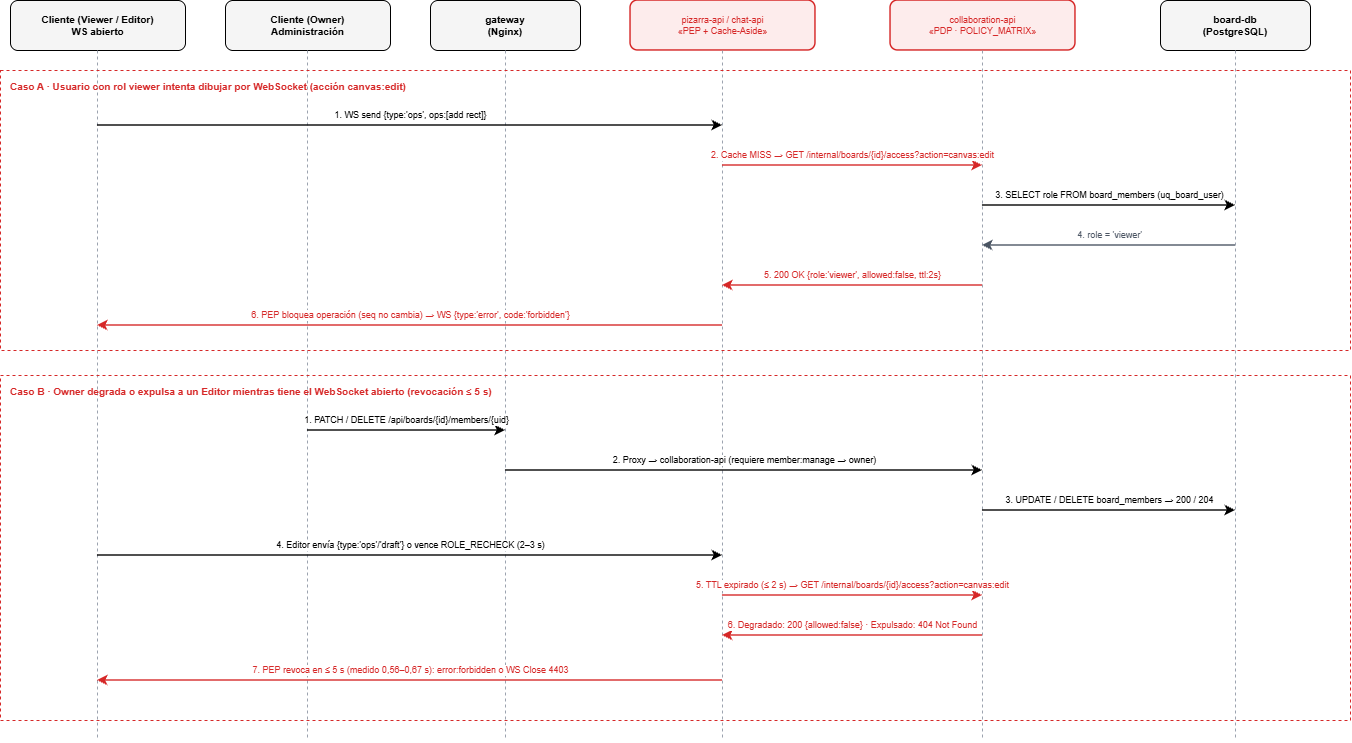

The diagram above was exported from draw.io. Its source (the exported page's mxGraphModel, read from the mxfile embedded in the PNG):
<mxGraphModel dx="1792" dy="985" grid="1" gridSize="10" guides="1" tooltips="1" connect="1" arrows="1" fold="1" page="1" pageScale="1" pageWidth="1420" pageHeight="800" math="0" shadow="0">
  <root>
    <mxCell id="0" />
    <mxCell id="1" parent="0" />
    <mxCell id="p-viewer" parent="1" style="rounded=1;whiteSpace=wrap;html=1;fillColor=#F5F5F5;strokeColor=#000000;fontSize=10;fontStyle=1;align=center;verticalAlign=middle;" value="Cliente (Viewer / Editor)&lt;br&gt;WS abierto" vertex="1">
      <mxGeometry height="50" width="175" x="30" y="20" as="geometry" />
    </mxCell>
    <mxCell id="p-viewer-line" edge="1" parent="1" style="endArrow=none;html=1;dashed=1;strokeColor=#9CA3AF;" value="">
      <mxGeometry relative="1" as="geometry">
        <mxPoint x="117" y="70" as="sourcePoint" />
        <mxPoint x="117" y="760" as="targetPoint" />
      </mxGeometry>
    </mxCell>
    <mxCell id="p-owner" parent="1" style="rounded=1;whiteSpace=wrap;html=1;fillColor=#F5F5F5;strokeColor=#000000;fontSize=10;fontStyle=1;align=center;verticalAlign=middle;" value="Cliente (Owner)&lt;br&gt;Administración" vertex="1">
      <mxGeometry height="50" width="165" x="245" y="20" as="geometry" />
    </mxCell>
    <mxCell id="p-owner-line" edge="1" parent="1" style="endArrow=none;html=1;dashed=1;strokeColor=#9CA3AF;" value="">
      <mxGeometry relative="1" as="geometry">
        <mxPoint x="327" y="70" as="sourcePoint" />
        <mxPoint x="327" y="760" as="targetPoint" />
      </mxGeometry>
    </mxCell>
    <mxCell id="p-gw" parent="1" style="rounded=1;whiteSpace=wrap;html=1;fillColor=#F5F5F5;strokeColor=#000000;fontSize=10;fontStyle=1;align=center;verticalAlign=middle;" value="gateway&lt;br&gt;(Nginx)" vertex="1">
      <mxGeometry height="50" width="150" x="450" y="20" as="geometry" />
    </mxCell>
    <mxCell id="p-gw-line" edge="1" parent="1" style="endArrow=none;html=1;dashed=1;strokeColor=#9CA3AF;" value="">
      <mxGeometry relative="1" as="geometry">
        <mxPoint x="525" y="70" as="sourcePoint" />
        <mxPoint x="525" y="760" as="targetPoint" />
      </mxGeometry>
    </mxCell>
    <mxCell id="p-pep" parent="1" style="rounded=1;html=1;whiteSpace=wrap;fillColor=#FDECEC;strokeColor=#D62828;fontColor=#D62828;fontFamily=Helvetica;fontSize=9;align=center;verticalAlign=middle;strokeWidth=1.5;" value="pizarra-api / chat-api&lt;br&gt;«PEP + Cache-Aside»" vertex="1">
      <mxGeometry height="50" width="185" x="650" y="20" as="geometry" />
    </mxCell>
    <mxCell id="p-pep-line" edge="1" parent="1" style="endArrow=none;html=1;dashed=1;strokeColor=#9CA3AF;" value="">
      <mxGeometry relative="1" as="geometry">
        <mxPoint x="742" y="70" as="sourcePoint" />
        <mxPoint x="742" y="760" as="targetPoint" />
      </mxGeometry>
    </mxCell>
    <mxCell id="p-pdp" parent="1" style="rounded=1;html=1;whiteSpace=wrap;fillColor=#FDECEC;strokeColor=#D62828;fontColor=#D62828;fontFamily=Helvetica;fontSize=9;align=center;verticalAlign=middle;strokeWidth=1.5;" value="collaboration-api&lt;br&gt;«PDP · POLICY_MATRIX»" vertex="1">
      <mxGeometry height="50" width="185" x="910" y="20" as="geometry" />
    </mxCell>
    <mxCell id="p-pdp-line" edge="1" parent="1" style="endArrow=none;html=1;dashed=1;strokeColor=#9CA3AF;" value="">
      <mxGeometry relative="1" as="geometry">
        <mxPoint x="1002" y="70" as="sourcePoint" />
        <mxPoint x="1002" y="760" as="targetPoint" />
      </mxGeometry>
    </mxCell>
    <mxCell id="p-db" parent="1" style="rounded=1;whiteSpace=wrap;html=1;fillColor=#F5F5F5;strokeColor=#000000;fontSize=10;fontStyle=1;align=center;verticalAlign=middle;" value="board-db&lt;br&gt;(PostgreSQL)" vertex="1">
      <mxGeometry height="50" width="150" x="1180" y="20" as="geometry" />
    </mxCell>
    <mxCell id="p-db-line" edge="1" parent="1" style="endArrow=none;html=1;dashed=1;strokeColor=#9CA3AF;" value="">
      <mxGeometry relative="1" as="geometry">
        <mxPoint x="1255" y="70" as="sourcePoint" />
        <mxPoint x="1255" y="760" as="targetPoint" />
      </mxGeometry>
    </mxCell>
    <mxCell id="seq-frame-a" parent="1" style="rounded=0;html=1;whiteSpace=wrap;fillColor=none;strokeColor=#D62828;align=left;verticalAlign=top;spacingLeft=8;spacingTop=4;fontSize=10;fontColor=#D62828;dashed=1;" value="&lt;b&gt;Caso A · Usuario con rol viewer intenta dibujar por WebSocket (acción canvas:edit)&lt;/b&gt;" vertex="1">
      <mxGeometry height="280" width="1350" x="20" y="90" as="geometry" />
    </mxCell>
    <mxCell id="seq-a-1" edge="1" parent="1" style="endArrow=classic;html=1;strokeColor=#000000;strokeWidth=1.5;" value="">
      <mxGeometry relative="1" as="geometry">
        <mxPoint x="117" y="145" as="sourcePoint" />
        <mxPoint x="742" y="145" as="targetPoint" />
      </mxGeometry>
    </mxCell>
    <mxCell id="seq-a-lbl-1" parent="1" style="text;html=1;align=center;verticalAlign=middle;fontSize=9;fontColor=#000000;labelBackgroundColor=#FFFFFF;" value="1. WS send {type:'ops', ops:[add rect]}" vertex="1">
      <mxGeometry height="16" width="605" x="127" y="127" as="geometry" />
    </mxCell>
    <mxCell id="seq-a-2" edge="1" parent="1" style="endArrow=classic;html=1;strokeColor=#D62828;strokeWidth=1.5;" value="">
      <mxGeometry relative="1" as="geometry">
        <mxPoint x="742" y="185" as="sourcePoint" />
        <mxPoint x="1002" y="185" as="targetPoint" />
      </mxGeometry>
    </mxCell>
    <mxCell id="seq-a-lbl-2" parent="1" style="text;html=1;align=center;verticalAlign=middle;fontSize=9;fontColor=#D62828;labelBackgroundColor=#FFFFFF;" value="2. Cache MISS → GET /internal/boards/{id}/access?action=canvas:edit" vertex="1">
      <mxGeometry height="16" width="240" x="752" y="167" as="geometry" />
    </mxCell>
    <mxCell id="seq-a-3" edge="1" parent="1" style="endArrow=classic;html=1;strokeColor=#000000;strokeWidth=1.5;" value="">
      <mxGeometry relative="1" as="geometry">
        <mxPoint x="1002" y="225" as="sourcePoint" />
        <mxPoint x="1255" y="225" as="targetPoint" />
      </mxGeometry>
    </mxCell>
    <mxCell id="seq-a-lbl-3" parent="1" style="text;html=1;align=center;verticalAlign=middle;fontSize=9;fontColor=#000000;labelBackgroundColor=#FFFFFF;" value="3. SELECT role FROM board_members (uq_board_user)" vertex="1">
      <mxGeometry height="16" width="233" x="1012" y="207" as="geometry" />
    </mxCell>
    <mxCell id="seq-a-4" edge="1" parent="1" style="endArrow=classic;html=1;strokeColor=#4B5563;strokeWidth=1.5;" value="">
      <mxGeometry relative="1" as="geometry">
        <mxPoint x="1255" y="265" as="sourcePoint" />
        <mxPoint x="1002" y="265" as="targetPoint" />
      </mxGeometry>
    </mxCell>
    <mxCell id="seq-a-lbl-4" parent="1" style="text;html=1;align=center;verticalAlign=middle;fontSize=9;fontColor=#4B5563;labelBackgroundColor=#FFFFFF;" value="4. role = 'viewer'" vertex="1">
      <mxGeometry height="16" width="233" x="1012" y="247" as="geometry" />
    </mxCell>
    <mxCell id="seq-a-5" edge="1" parent="1" style="endArrow=classic;html=1;strokeColor=#D62828;strokeWidth=1.5;" value="">
      <mxGeometry relative="1" as="geometry">
        <mxPoint x="1002" y="305" as="sourcePoint" />
        <mxPoint x="742" y="305" as="targetPoint" />
      </mxGeometry>
    </mxCell>
    <mxCell id="seq-a-lbl-5" parent="1" style="text;html=1;align=center;verticalAlign=middle;fontSize=9;fontColor=#D62828;labelBackgroundColor=#FFFFFF;" value="5. 200 OK {role:'viewer', allowed:false, ttl:2s}" vertex="1">
      <mxGeometry height="16" width="240" x="752" y="287" as="geometry" />
    </mxCell>
    <mxCell id="seq-a-6" edge="1" parent="1" style="endArrow=classic;html=1;strokeColor=#D62828;strokeWidth=1.5;" value="">
      <mxGeometry relative="1" as="geometry">
        <mxPoint x="742" y="345" as="sourcePoint" />
        <mxPoint x="117" y="345" as="targetPoint" />
      </mxGeometry>
    </mxCell>
    <mxCell id="seq-a-lbl-6" parent="1" style="text;html=1;align=center;verticalAlign=middle;fontSize=9;fontColor=#D62828;labelBackgroundColor=#FFFFFF;" value="6. PEP bloquea operación (seq no cambia) → WS {type:'error', code:'forbidden'}" vertex="1">
      <mxGeometry height="16" width="605" x="127" y="327" as="geometry" />
    </mxCell>
    <mxCell id="seq-frame-b" parent="1" style="rounded=0;html=1;whiteSpace=wrap;fillColor=none;strokeColor=#D62828;align=left;verticalAlign=top;spacingLeft=8;spacingTop=4;fontSize=10;fontColor=#D62828;dashed=1;" value="&lt;b&gt;Caso B · Owner degrada o expulsa a un Editor mientras tiene el WebSocket abierto (revocación ≤ 5 s)&lt;/b&gt;" vertex="1">
      <mxGeometry height="345" width="1350" x="20" y="395" as="geometry" />
    </mxCell>
    <mxCell id="seq-b-1" edge="1" parent="1" style="endArrow=classic;html=1;strokeColor=#000000;strokeWidth=1.5;" value="">
      <mxGeometry relative="1" as="geometry">
        <mxPoint x="327" y="450" as="sourcePoint" />
        <mxPoint x="525" y="450" as="targetPoint" />
      </mxGeometry>
    </mxCell>
    <mxCell id="seq-b-lbl-1" parent="1" style="text;html=1;align=center;verticalAlign=middle;fontSize=9;fontColor=#000000;labelBackgroundColor=#FFFFFF;" value="1. PATCH / DELETE /api/boards/{id}/members/{uid}" vertex="1">
      <mxGeometry height="16" width="178" x="337" y="432" as="geometry" />
    </mxCell>
    <mxCell id="seq-b-2" edge="1" parent="1" style="endArrow=classic;html=1;strokeColor=#000000;strokeWidth=1.5;" value="">
      <mxGeometry relative="1" as="geometry">
        <mxPoint x="525" y="490" as="sourcePoint" />
        <mxPoint x="1002" y="490" as="targetPoint" />
      </mxGeometry>
    </mxCell>
    <mxCell id="seq-b-lbl-2" parent="1" style="text;html=1;align=center;verticalAlign=middle;fontSize=9;fontColor=#000000;labelBackgroundColor=#FFFFFF;" value="2. Proxy → collaboration-api (requiere member:manage → owner)" vertex="1">
      <mxGeometry height="16" width="457" x="535" y="472" as="geometry" />
    </mxCell>
    <mxCell id="seq-b-3" edge="1" parent="1" style="endArrow=classic;html=1;strokeColor=#000000;strokeWidth=1.5;" value="">
      <mxGeometry relative="1" as="geometry">
        <mxPoint x="1002" y="530" as="sourcePoint" />
        <mxPoint x="1255" y="530" as="targetPoint" />
      </mxGeometry>
    </mxCell>
    <mxCell id="seq-b-lbl-3" parent="1" style="text;html=1;align=center;verticalAlign=middle;fontSize=9;fontColor=#000000;labelBackgroundColor=#FFFFFF;" value="3. UPDATE / DELETE board_members → 200 / 204" vertex="1">
      <mxGeometry height="16" width="233" x="1012" y="512" as="geometry" />
    </mxCell>
    <mxCell id="seq-b-4" edge="1" parent="1" style="endArrow=classic;html=1;strokeColor=#000000;strokeWidth=1.5;" value="">
      <mxGeometry relative="1" as="geometry">
        <mxPoint x="117" y="575" as="sourcePoint" />
        <mxPoint x="742" y="575" as="targetPoint" />
      </mxGeometry>
    </mxCell>
    <mxCell id="seq-b-lbl-4" parent="1" style="text;html=1;align=center;verticalAlign=middle;fontSize=9;fontColor=#000000;labelBackgroundColor=#FFFFFF;" value="4. Editor envía {type:'ops'/'draft'} o vence ROLE_RECHECK (2–3 s)" vertex="1">
      <mxGeometry height="16" width="605" x="127" y="557" as="geometry" />
    </mxCell>
    <mxCell id="seq-b-5" edge="1" parent="1" style="endArrow=classic;html=1;strokeColor=#D62828;strokeWidth=1.5;" value="">
      <mxGeometry relative="1" as="geometry">
        <mxPoint x="742" y="615" as="sourcePoint" />
        <mxPoint x="1002" y="615" as="targetPoint" />
      </mxGeometry>
    </mxCell>
    <mxCell id="seq-b-lbl-5" parent="1" style="text;html=1;align=center;verticalAlign=middle;fontSize=9;fontColor=#D62828;labelBackgroundColor=#FFFFFF;" value="5. TTL expirado (≤ 2 s) → GET /internal/boards/{id}/access?action=canvas:edit" vertex="1">
      <mxGeometry height="16" width="240" x="752" y="597" as="geometry" />
    </mxCell>
    <mxCell id="seq-b-6" edge="1" parent="1" style="endArrow=classic;html=1;strokeColor=#D62828;strokeWidth=1.5;" value="">
      <mxGeometry relative="1" as="geometry">
        <mxPoint x="1002" y="655" as="sourcePoint" />
        <mxPoint x="742" y="655" as="targetPoint" />
      </mxGeometry>
    </mxCell>
    <mxCell id="seq-b-lbl-6" parent="1" style="text;html=1;align=center;verticalAlign=middle;fontSize=9;fontColor=#D62828;labelBackgroundColor=#FFFFFF;" value="6. Degradado: 200 {allowed:false} · Expulsado: 404 Not Found" vertex="1">
      <mxGeometry height="16" width="240" x="752" y="637" as="geometry" />
    </mxCell>
    <mxCell id="seq-b-7" edge="1" parent="1" style="endArrow=classic;html=1;strokeColor=#D62828;strokeWidth=1.5;" value="">
      <mxGeometry relative="1" as="geometry">
        <mxPoint x="742" y="700" as="sourcePoint" />
        <mxPoint x="117" y="700" as="targetPoint" />
      </mxGeometry>
    </mxCell>
    <mxCell id="seq-b-lbl-7" parent="1" style="text;html=1;align=center;verticalAlign=middle;fontSize=9;fontColor=#D62828;labelBackgroundColor=#FFFFFF;" value="7. PEP revoca en ≤ 5 s (medido 0,56–0,67 s): error:forbidden o WS Close 4403" vertex="1">
      <mxGeometry height="16" width="605" x="127" y="682" as="geometry" />
    </mxCell>
  </root>
</mxGraphModel>